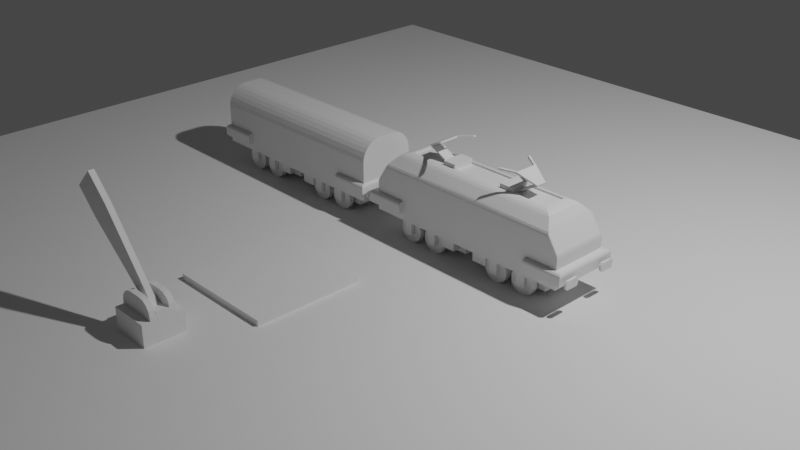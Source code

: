 # Source: Loco.blend  (saved by Blender 3.0.42; exported with 4.5.12 LTS)
import bpy
from mathutils import Matrix  # noqa: F401  (used for matrix-valued properties, if any)

bpy.ops.wm.read_factory_settings(use_empty=True)
scene = bpy.context.scene
scene.name = 'Scene'

# ---- collections
col_collection = bpy.data.collections.new('Collection'); scene.collection.children.link(col_collection)

# ---- materials (node trees are filled in below, after node groups)
mat_material = bpy.data.materials.new('Material')
mat_material.alpha_threshold = 0.0
mat_material.line_color = (0.0, 0.0, 0.0, 1.0)

# ---- material node trees
mat_material.use_nodes = True; mat_material.node_tree.nodes.clear()
_N = mat_material.node_tree.nodes; _L = mat_material.node_tree.links
n0 = _N.new('ShaderNodeOutputMaterial'); n0.name = 'Material Output'; n0.location = (300, 300)
n1 = _N.new('ShaderNodeBsdfPrincipled'); n1.name = 'Principled BSDF'; n1.location = (10, 300)
n1.distribution = 'GGX'
n1.subsurface_method = 'RANDOM_WALK_SKIN'
n1.inputs[2].default_value = 0.4
n1.inputs[3].default_value = 1.45
n1.inputs[27].default_value = (0.0, 0.0, 0.0, 1.0)
n1.inputs[28].default_value = 1.0
_L.new(n1.outputs[0], n0.inputs[0])
n0.is_active_output = True

# ---- world
world_world = bpy.data.worlds.new('World'); scene.world = world_world
world_world.use_nodes = True; world_world.node_tree.nodes.clear()
_N = world_world.node_tree.nodes; _L = world_world.node_tree.links
n0 = _N.new('ShaderNodeOutputWorld'); n0.name = 'World Output'; n0.location = (300, 300)
n1 = _N.new('ShaderNodeBackground'); n1.name = 'Background'; n1.location = (10, 300)
n1.inputs[0].default_value = (0.05088, 0.05088, 0.05088, 1.0)
_L.new(n1.outputs[0], n0.inputs[0])
n0.is_active_output = True
world_world.color = (0.05088, 0.05088, 0.05088)
world_world.use_sun_shadow = False
world_world.sun_shadow_jitter_overblur = 0.0

# ---- cameras
cam_camera = bpy.data.cameras.new('Camera')
cam_camera.clip_end = 100.0
cam_camera.ortho_scale = 7.314

# ---- lights
light_light = bpy.data.lights.new('Light', 'POINT')
light_light.transmission_factor = 0.0
light_light.energy = 1000.0
light_light.shadow_soft_size = 0.1
light_light.shadow_maximum_resolution = 0.006
light_light.use_absolute_resolution = True

# ---- meshes
me_cube = bpy.data.meshes.new('Cube')
me_cube.from_pydata([(-1.115, -0.306, -0.5969), (-1.115, 0.0, -0.5969), (0.0, -0.306, -0.5969), (0.0, -0.306, -0.259), (-1.114, -0.2366, -0.4012), (-1.114, -0.2366, -0.5213), (-1.114, 0.0, -0.4012), (-1.114, 0.0, -0.5213), (-0.7729, -0.2366, -0.4012), (-0.7729, -0.2366, -0.5213), (-1.193, -0.3549, -0.5213), (-1.193, 0.0, -0.5213), (-0.7729, -0.3549, -0.5213), (-0.6735, -0.1971, -0.5721), (-0.6735, -0.2544, -0.5721), (-0.6152, -0.1971, -0.6057), (-0.6152, -0.2544, -0.6057), (-0.5816, -0.1971, -0.6639), (-0.5816, -0.2544, -0.6639), (-0.5816, -0.1971, -0.7312), (-0.5816, -0.2544, -0.7312), (-0.6152, -0.1971, -0.7894), (-0.6152, -0.2544, -0.7894), (-0.6735, -0.1971, -0.823), (-0.6735, -0.2544, -0.823), (-0.7407, -0.1971, -0.823), (-0.7407, -0.2544, -0.823), (-0.799, -0.1971, -0.7894), (-0.799, -0.2544, -0.7894), (-0.8326, -0.1971, -0.7312), (-0.8326, -0.2544, -0.7312), (-0.8326, -0.1971, -0.6639), (-0.8326, -0.2544, -0.6639), (-0.799, -0.1971, -0.6057), (-0.799, -0.2544, -0.6057), (-0.7407, -0.1971, -0.5721), (-0.7407, -0.2544, -0.5721), (-0.7501, -0.2974, -0.7257), (-0.7501, -0.2974, -0.5456), (-0.7501, -0.2606, -0.7257), (-0.7501, -0.2606, -0.5456), (-0.6641, -0.2974, -0.7257), (-0.6641, -0.2974, -0.5456), (-0.6641, -0.2606, -0.7257), (-0.6641, -0.2606, -0.5456), (-0.36, -0.1971, -0.5721), (-0.36, -0.2544, -0.5721), (-0.3017, -0.1971, -0.6057), (-0.3017, -0.2544, -0.6057), (-0.2681, -0.1971, -0.6639), (-0.2681, -0.2544, -0.6639), (-0.2681, -0.1971, -0.7312), (-0.2681, -0.2544, -0.7312), (-0.3017, -0.1971, -0.7894), (-0.3017, -0.2544, -0.7894), (-0.36, -0.1971, -0.823), (-0.36, -0.2544, -0.823), (-0.4272, -0.1971, -0.823), (-0.4272, -0.2544, -0.823), (-0.4855, -0.1971, -0.7894), (-0.4855, -0.2544, -0.7894), (-0.5191, -0.1971, -0.7312), (-0.5191, -0.2544, -0.7312), (-0.5191, -0.1971, -0.6639), (-0.5191, -0.2544, -0.6639), (-0.4855, -0.1971, -0.6057), (-0.4855, -0.2544, -0.6057), (-0.4272, -0.1971, -0.5721), (-0.4272, -0.2544, -0.5721), (-0.4366, -0.2974, -0.7257), (-0.4366, -0.2974, -0.5456), (-0.4366, -0.2606, -0.7257), (-0.4366, -0.2606, -0.5456), (-0.3506, -0.2974, -0.7257), (-0.3506, -0.2974, -0.5456), (-0.3506, -0.2606, -0.7257), (-0.3506, -0.2606, -0.5456), (-0.2794, -0.2743, -0.7032), (-0.2794, -0.2743, -0.6063), (-0.2794, -0.1792, -0.7032), (-0.2794, -0.1792, -0.6063), (-0.122, -0.2743, -0.7032), (-0.122, -0.2743, -0.6063), (-0.122, -0.1792, -0.7032), (-0.122, -0.1792, -0.6063), (-0.9097, -0.1749, -0.7425), (-0.9097, -0.1749, -0.5669), (-0.9097, 0.0, -0.7425), (-0.9097, 0.0, -0.5669), (-0.05804, -0.1749, -0.7425), (-0.05804, -0.1749, -0.5669), (-0.05804, 0.0, -0.7425), (-0.05804, 0.0, -0.5669), (-0.9065, -0.1272, -0.5969), (-0.9065, 0.0, -0.5969), (0.0, -0.1272, -0.5969), (-0.9818, 0.0, -0.0712), (-1.091, -0.2736, -0.2375), (-1.115, -0.306, -0.2953), (-1.103, -0.2898, -0.2531), (-1.112, -0.3017, -0.2743), (-1.115, 0.0, -0.2952), (-1.091, 0.0, -0.2375), (-1.112, 0.0, -0.2742), (-1.103, 0.0, -0.2531), (-1.005, -0.306, -0.1224), (-0.9818, -0.2781, -0.0712), (-1.003, -0.3023, -0.1037), (-0.995, -0.2921, -0.08494), (0.0, -0.2826, -0.06755), (0.0, -0.306, -0.1224), (0.0, -0.2943, -0.08311), (0.0, -0.3029, -0.1032), (-0.8164, -0.1174, 0.03893), (-0.9199, -0.2038, 0.005479), (-0.85, -0.1488, 0.03445), (-0.8879, -0.1804, 0.02221), (-0.9197, 0.0, 0.005603), (-0.8164, 0.0, 0.03893), (-0.8878, 0.0, 0.02227), (-0.85, 0.0, 0.03447), (0.0, -0.1174, 0.03893), (0.0, -0.2053, 0.006521), (0.0, -0.149, 0.03459), (0.0, -0.1811, 0.02273), (-1.193, 0.0, -0.4355), (-1.167, 0.0, -0.4012), (-1.19, 0.0, -0.4184), (-1.18, 0.0, -0.4058), (-1.193, -0.3549, -0.4355), (-1.167, -0.3154, -0.4012), (-1.19, -0.3496, -0.4184), (-1.18, -0.3352, -0.4058), (-0.7729, -0.3156, -0.4012), (-0.7729, -0.3549, -0.4355), (-0.7729, -0.3353, -0.4058), (-0.7729, -0.3497, -0.4184), (-1.241, -0.3005, -0.5458), (-1.241, -0.1758, -0.5458), (-1.241, -0.1758, -0.46), (-1.241, -0.3005, -0.46), (-1.217, -0.3005, -0.5458), (-1.217, -0.1758, -0.5458), (-1.217, -0.1758, -0.46), (-1.217, -0.3005, -0.46), (-1.241, -0.1569, -0.5217), (-1.241, -0.1569, -0.4841), (-1.241, -0.3195, -0.4841), (-1.241, -0.3195, -0.5217), (-1.217, -0.1569, -0.4841), (-1.217, -0.1569, -0.5217), (-1.217, -0.3195, -0.5217), (-1.217, -0.3195, -0.4841), (0.0, -0.1174, 0.02127), (-0.8164, -0.1174, 0.02127), (-0.8164, 0.0, 0.02127), (0.0, 0.0, 0.02127), (-0.4259, -0.06002, 0.0194), (-0.5012, -0.06002, 0.06292), (-0.4259, 0.0, 0.0194), (-0.5012, 0.0, 0.06292), (-0.4179, -0.06002, 0.0332), (-0.4933, -0.06002, 0.07672), (-0.4179, 0.0, 0.0332), (-0.4933, 0.0, 0.07672), (-0.6464, -0.06002, 0.1423), (-0.6464, 0.0, 0.1423), (-0.6322, 0.0, 0.1495), (-0.6322, -0.06002, 0.1495), (-0.6538, -0.06002, 0.1567), (-0.6538, 0.0, 0.1567), (-0.6396, 0.0, 0.164), (-0.6396, -0.06002, 0.164), (-0.4652, 0.0, 0.235), (-0.4726, 0.0, 0.2494), (-0.4652, -0.1286, 0.235), (-0.4726, -0.1286, 0.2494), (-0.4259, -0.04822, 0.0194), (-0.5012, -0.04822, 0.06292), (-0.4179, -0.04822, 0.0332), (-0.4933, -0.04822, 0.07672), (-0.6464, -0.04822, 0.1423), (-0.6322, -0.04822, 0.1495), (-0.6538, -0.04822, 0.1567), (-0.6396, -0.04822, 0.164), (-0.4652, -0.1034, 0.235), (-0.4726, -0.1034, 0.2494), (-0.3281, -0.1837, 0.2552), (-0.3281, -0.2089, 0.2552), (-0.3355, -0.1837, 0.2697), (-0.3355, -0.2089, 0.2697), (-0.2791, -0.1174, 0.07882), (-0.4192, -0.1174, 0.07882), (-0.4192, 0.0, 0.07882), (-0.2791, 0.0, 0.07882), (-0.2791, -0.1174, 0.006953), (-0.4192, -0.1174, 0.006953), (-0.4192, 0.0, 0.006953), (-0.2791, 0.0, 0.006953)], [], [(106, 114, 117, 96), (3, 110, 105, 98), (97, 106, 96, 102), (113, 121, 153, 154), (4, 6, 126, 130), (8, 4, 130, 133), (10, 12, 134, 129), (7, 5, 10, 11), (5, 9, 12, 10), (13, 14, 16, 15), (15, 16, 18, 17), (17, 18, 20, 19), (19, 20, 22, 21), (21, 22, 24, 23), (23, 24, 26, 25), (25, 26, 28, 27), (27, 28, 30, 29), (29, 30, 32, 31), (31, 32, 34, 33), (16, 14, 36, 34, 32, 30, 28, 26, 24, 22, 20, 18), (33, 34, 36, 35), (35, 36, 14, 13), (13, 15, 17, 19, 21, 23, 25, 27, 29, 31, 33, 35), (37, 38, 40, 39), (39, 40, 44, 43), (43, 44, 42, 41), (41, 42, 38, 37), (39, 43, 41, 37), (44, 40, 38, 42), (45, 46, 48, 47), (47, 48, 50, 49), (49, 50, 52, 51), (51, 52, 54, 53), (53, 54, 56, 55), (55, 56, 58, 57), (57, 58, 60, 59), (59, 60, 62, 61), (61, 62, 64, 63), (63, 64, 66, 65), (48, 46, 68, 66, 64, 62, 60, 58, 56, 54, 52, 50), (65, 66, 68, 67), (67, 68, 46, 45), (45, 47, 49, 51, 53, 55, 57, 59, 61, 63, 65, 67), (69, 70, 72, 71), (71, 72, 76, 75), (75, 76, 74, 73), (73, 74, 70, 69), (71, 75, 73, 69), (76, 72, 70, 74), (77, 78, 80, 79), (79, 80, 84, 83), (83, 84, 82, 81), (81, 82, 78, 77), (79, 83, 81, 77), (84, 80, 78, 82), (85, 86, 88, 87), (2, 0, 93, 95), (91, 92, 90, 89), (89, 90, 86, 85), (87, 91, 89, 85), (92, 88, 86, 90), (0, 1, 94, 93), (2, 3, 98, 0), (97, 102, 104, 99), (99, 104, 103, 100), (100, 103, 101, 98), (98, 105, 107, 100), (100, 107, 108, 99), (99, 108, 106, 97), (109, 106, 108, 111), (111, 108, 107, 112), (112, 107, 105, 110), (0, 98, 101, 1), (121, 113, 115, 123), (123, 115, 116, 124), (124, 116, 114, 122), (113, 118, 120, 115), (115, 120, 119, 116), (116, 119, 117, 114), (109, 122, 114, 106), (125, 129, 131, 127), (127, 131, 132, 128), (128, 132, 130, 126), (133, 130, 132, 135), (135, 132, 131, 136), (136, 131, 129, 134), (125, 11, 10, 129), (145, 150, 142, 138), (140, 144, 143, 139), (147, 152, 144, 140), (138, 142, 141, 137), (137, 141, 151, 148), (143, 144, 152, 149), (145, 138, 137, 148), (150, 151, 141, 142), (139, 143, 149, 146), (152, 147, 148, 151), (150, 145, 146, 149), (151, 150, 149, 152), (145, 148, 147, 146), (139, 146, 147, 140), (156, 155, 154, 153), (118, 113, 154, 155), (177, 178, 160, 159), (165, 168, 172, 169), (179, 180, 162, 161), (161, 162, 158, 157), (177, 179, 161, 157), (178, 158, 165, 181), (158, 162, 168, 165), (180, 164, 167, 182), (184, 183, 169, 172), (182, 167, 173, 185), (181, 165, 169, 183), (185, 173, 174, 186), (172, 168, 175, 176), (184, 172, 176, 186), (171, 184, 186, 174), (186, 176, 190, 189), (166, 181, 183, 170), (168, 182, 185, 175), (171, 170, 183, 184), (162, 180, 182, 168), (160, 178, 181, 166), (159, 163, 179, 177), (163, 164, 180, 179), (157, 158, 178, 177), (188, 187, 189, 190), (185, 186, 189, 187), (176, 175, 188, 190), (175, 185, 187, 188), (194, 191, 192, 193), (198, 197, 196, 195), (192, 191, 195, 196), (194, 193, 197, 198), (193, 192, 196, 197), (191, 194, 198, 195), (9, 8, 133, 135, 136, 134, 12)])
_uv = me_cube.uv_layers.new(name='UVMap')
_uv.uv.foreach_set('vector', [0.5716, 0.003701, 0.6088, 0.001124, 0.6088, 0.125, 0.5716, 0.125, 0.5, 0.875, 0.5505, 0.875, 0.5505, 0.9951, 0.4866, 0.996, 0.5079, 0.01325, 0.5707, 0.01141, 0.5716, 0.125, 0.5079, 0.125, 0.8658, 0.7106, 0.75, 0.7106, 0.75, 0.7106, 0.8658, 0.7106, 0.0, 0.0, 0.0, 0.0, 0.0, 0.0, 0.0, 0.0, 0.0, 0.0, 0.0, 0.0, 0.0, 0.0, 0.0, 0.0, 0.0, 0.0, 0.0, 0.0, 0.0, 0.0, 0.0, 0.0, 0.0, 0.0, 0.0, 0.0, 0.0, 0.0, 0.0, 0.0, 0.0, 0.0, 0.0, 0.0, 0.0, 0.0, 0.0, 0.0, 1.0, 0.5, 1.0, 1.0, 0.9167, 1.0, 0.9167, 0.5, 0.9167, 0.5, 0.9167, 1.0, 0.8333, 1.0, 0.8333, 0.5, 0.8333, 0.5, 0.8333, 1.0, 0.75, 1.0, 0.75, 0.5, 0.75, 0.5, 0.75, 1.0, 0.6667, 1.0, 0.6667, 0.5, 0.6667, 0.5, 0.6667, 1.0, 0.5833, 1.0, 0.5833, 0.5, 0.5833, 0.5, 0.5833, 1.0, 0.5, 1.0, 0.5, 0.5, 0.5, 0.5, 0.5, 1.0, 0.4167, 1.0, 0.4167, 0.5, 0.4167, 0.5, 0.4167, 1.0, 0.3333, 1.0, 0.3333, 0.5, 0.3333, 0.5, 0.3333, 1.0, 0.25, 1.0, 0.25, 0.5, 0.25, 0.5, 0.25, 1.0, 0.1667, 1.0, 0.1667, 0.5, 0.37, 0.4578, 0.25, 0.49, 0.13, 0.4578, 0.04215, 0.37, 0.01, 0.25, 0.04215, 0.13, 0.13, 0.04215, 0.25, 0.01, 0.37, 0.04215, 0.4578, 0.13, 0.49, 0.25, 0.4578, 0.37, 0.1667, 0.5, 0.1667, 1.0, 0.08333, 1.0, 0.08333, 0.5, 0.08333, 0.5, 0.08333, 1.0, 7.451e-08, 1.0, 7.451e-08, 0.5, 0.75, 0.49, 0.87, 0.4578, 0.9578, 0.37, 0.99, 0.25, 0.9578, 0.13, 0.87, 0.04215, 0.75, 0.01, 0.63, 0.04215, 0.5422, 0.13, 0.51, 0.25, 0.5422, 0.37, 0.63, 0.4578, 0.375, 0.0, 0.625, 0.0, 0.625, 0.25, 0.375, 0.25, 0.375, 0.25, 0.625, 0.25, 0.625, 0.5, 0.375, 0.5, 0.375, 0.5, 0.625, 0.5, 0.625, 0.75, 0.375, 0.75, 0.375, 0.75, 0.625, 0.75, 0.625, 1.0, 0.375, 1.0, 0.125, 0.5, 0.375, 0.5, 0.375, 0.75, 0.125, 0.75, 0.625, 0.5, 0.875, 0.5, 0.875, 0.75, 0.625, 0.75, 1.0, 0.5, 1.0, 1.0, 0.9167, 1.0, 0.9167, 0.5, 0.9167, 0.5, 0.9167, 1.0, 0.8333, 1.0, 0.8333, 0.5, 0.8333, 0.5, 0.8333, 1.0, 0.75, 1.0, 0.75, 0.5, 0.75, 0.5, 0.75, 1.0, 0.6667, 1.0, 0.6667, 0.5, 0.6667, 0.5, 0.6667, 1.0, 0.5833, 1.0, 0.5833, 0.5, 0.5833, 0.5, 0.5833, 1.0, 0.5, 1.0, 0.5, 0.5, 0.5, 0.5, 0.5, 1.0, 0.4167, 1.0, 0.4167, 0.5, 0.4167, 0.5, 0.4167, 1.0, 0.3333, 1.0, 0.3333, 0.5, 0.3333, 0.5, 0.3333, 1.0, 0.25, 1.0, 0.25, 0.5, 0.25, 0.5, 0.25, 1.0, 0.1667, 1.0, 0.1667, 0.5, 0.37, 0.4578, 0.25, 0.49, 0.13, 0.4578, 0.04215, 0.37, 0.01, 0.25, 0.04215, 0.13, 0.13, 0.04215, 0.25, 0.01, 0.37, 0.04215, 0.4578, 0.13, 0.49, 0.25, 0.4578, 0.37, 0.1667, 0.5, 0.1667, 1.0, 0.08333, 1.0, 0.08333, 0.5, 0.08333, 0.5, 0.08333, 1.0, 7.451e-08, 1.0, 7.451e-08, 0.5, 0.75, 0.49, 0.87, 0.4578, 0.9578, 0.37, 0.99, 0.25, 0.9578, 0.13, 0.87, 0.04215, 0.75, 0.01, 0.63, 0.04215, 0.5422, 0.13, 0.51, 0.25, 0.5422, 0.37, 0.63, 0.4578, 0.375, 0.0, 0.625, 0.0, 0.625, 0.25, 0.375, 0.25, 0.375, 0.25, 0.625, 0.25, 0.625, 0.5, 0.375, 0.5, 0.375, 0.5, 0.625, 0.5, 0.625, 0.75, 0.375, 0.75, 0.375, 0.75, 0.625, 0.75, 0.625, 1.0, 0.375, 1.0, 0.125, 0.5, 0.375, 0.5, 0.375, 0.75, 0.125, 0.75, 0.625, 0.5, 0.875, 0.5, 0.875, 0.75, 0.625, 0.75, 0.375, 0.0, 0.625, 0.0, 0.625, 0.25, 0.375, 0.25, 0.375, 0.25, 0.625, 0.25, 0.625, 0.5, 0.375, 0.5, 0.375, 0.5, 0.625, 0.5, 0.625, 0.75, 0.375, 0.75, 0.375, 0.75, 0.625, 0.75, 0.625, 1.0, 0.375, 1.0, 0.125, 0.5, 0.375, 0.5, 0.375, 0.75, 0.125, 0.75, 0.625, 0.5, 0.875, 0.5, 0.875, 0.75, 0.625, 0.75, 0.375, 0.0, 0.625, 0.0, 0.625, 0.25, 0.375, 0.25, 0.375, 0.875, 0.375, 1.0, 0.375, 1.0, 0.375, 0.875, 0.375, 0.5, 0.625, 0.5, 0.625, 0.75, 0.375, 0.75, 0.375, 0.75, 0.625, 0.75, 0.625, 1.0, 0.375, 1.0, 0.125, 0.5, 0.375, 0.5, 0.375, 0.75, 0.125, 0.75, 0.625, 0.5, 0.875, 0.5, 0.875, 0.75, 0.625, 0.75, 0.375, 0.0, 0.375, 0.125, 0.375, 0.125, 0.375, 0.0, 0.375, 0.875, 0.5, 0.875, 0.4866, 1.0, 0.375, 1.0, 0.5079, 0.01325, 0.5079, 0.125, 0.5032, 0.125, 0.5032, 0.006623, 0.5032, 0.006623, 0.5032, 0.125, 0.4944, 0.125, 0.4943, 0.001775, 0.4943, 0.001775, 0.4944, 0.125, 0.4866, 0.125, 0.4866, 0.0, 0.4866, 0.996, 0.5505, 0.9951, 0.5574, 0.9974, 0.4943, 0.9979, 0.4943, 0.9979, 0.5574, 0.9974, 0.5625, 1.0, 0.5032, 1.0, 0.5032, 0.006623, 0.566, 0.005703, 0.5707, 0.01141, 0.5079, 0.01325, 0.5734, 0.875, 0.5736, 1.001, 0.5671, 0.9999, 0.5669, 0.875, 0.5669, 0.875, 0.5671, 0.9999, 0.5574, 0.9974, 0.5576, 0.875, 0.5576, 0.875, 0.5574, 0.9974, 0.5505, 0.9951, 0.5505, 0.875, 0.375, 0.0, 0.4866, 0.0, 0.4866, 0.125, 0.375, 0.125, 0.75, 0.7106, 0.8658, 0.7106, 0.8715, 0.7335, 0.75, 0.7336, 0.75, 0.7336, 0.8715, 0.7335, 0.875, 0.75, 0.75, 0.75, 0.6189, 0.875, 0.6189, 0.9998, 0.6094, 1.0, 0.6093, 0.875, 0.8658, 0.7106, 0.8658, 0.625, 0.8715, 0.625, 0.8715, 0.7335, 0.8715, 0.7335, 0.8715, 0.625, 0.875, 0.625, 0.875, 0.75, 0.6185, 0.002641, 0.6185, 0.125, 0.6088, 0.125, 0.6088, 0.001124, 0.5734, 0.875, 0.6093, 0.875, 0.6094, 1.0, 0.5736, 1.001, 0.0, 0.0, 0.0, 0.0, 0.0, 0.0, 0.0, 0.0, 0.0, 0.0, 0.0, 0.0, 0.0, 0.0, 0.0, 0.0, 0.0, 0.0, 0.0, 0.0, 0.0, 0.0, 0.0, 0.0, 0.0, 0.0, 0.0, 0.0, 0.0, 0.0, 0.0, 0.0, 0.0, 0.0, 0.0, 0.0, 0.0, 0.0, 0.0, 0.0, 0.0, 0.0, 0.0, 0.0, 0.0, 0.0, 0.0, 0.0, 0.0, 0.0, 0.0, 0.0, 0.0, 0.0, 0.0, 0.0, 0.0, 0.0, 0.0, 0.0, 0.0, 0.0, 0.0, 0.0, 0.0, 0.0, 0.0, 0.0, 0.0, 0.0, 0.0, 0.0, 0.0, 0.0, 0.0, 0.0, 0.0, 0.0, 0.0, 0.0, 0.0, 0.0, 0.0, 0.0, 0.0, 0.0, 0.0, 0.0, 0.0, 0.0, 0.0, 0.0, 0.0, 0.0, 0.0, 0.0, 0.0, 0.0, 0.0, 0.0, 0.0, 0.0, 0.0, 0.0, 0.0, 0.0, 0.0, 0.0, 0.0, 0.0, 0.0, 0.0, 0.0, 0.0, 0.0, 0.0, 0.0, 0.0, 0.0, 0.0, 0.0, 0.0, 0.0, 0.0, 0.0, 0.0, 0.0, 0.0, 0.0, 0.0, 0.0, 0.0, 0.0, 0.0, 0.0, 0.0, 0.0, 0.0, 0.0, 0.0, 0.0, 0.0, 0.0, 0.0, 0.0, 0.0, 0.0, 0.0, 0.0, 0.0, 0.0, 0.0, 0.0, 0.0, 0.0, 0.0, 0.0, 0.0, 0.0, 0.0, 0.0, 0.0, 0.0, 0.0, 0.0, 0.0, 0.0, 0.0, 0.75, 0.625, 0.8658, 0.625, 0.8658, 0.7106, 0.75, 0.7106, 0.8658, 0.625, 0.8658, 0.7106, 0.8658, 0.7106, 0.8658, 0.625, 0.375, 0.04913, 0.625, 0.04913, 0.625, 0.25, 0.375, 0.25, 0.625, 1.0, 0.625, 0.75, 0.625, 0.75, 0.625, 1.0, 0.375, 0.7009, 0.625, 0.7009, 0.625, 0.75, 0.375, 0.75, 0.375, 0.75, 0.625, 0.75, 0.625, 1.0, 0.375, 1.0, 0.125, 0.7009, 0.375, 0.7009, 0.375, 0.75, 0.125, 0.75, 0.625, 0.04913, 0.625, 0.0, 0.625, 0.0, 0.625, 0.04913, 0.625, 1.0, 0.625, 0.75, 0.625, 0.75, 0.625, 1.0, 0.625, 0.7009, 0.625, 0.5, 0.625, 0.5, 0.625, 0.7009, 0.625, 0.7009, 0.875, 0.7009, 0.875, 0.75, 0.625, 0.75, 0.625, 0.7009, 0.625, 0.5, 0.625, 0.5, 0.625, 0.7009, 0.625, 0.04913, 0.625, 0.0, 0.625, 0.0, 0.625, 0.04913, 0.625, 0.7009, 0.625, 0.5, 0.625, 0.5, 0.625, 0.7009, 0.625, 0.75, 0.625, 0.75, 0.625, 0.75, 0.625, 0.75, 0.625, 0.7009, 0.625, 0.75, 0.625, 0.75, 0.625, 0.7009, 0.625, 0.5, 0.625, 0.7009, 0.625, 0.7009, 0.625, 0.5, 0.625, 0.7009, 0.625, 0.75, 0.625, 0.75, 0.625, 0.7009, 0.625, 0.25, 0.625, 0.04913, 0.625, 0.04913, 0.625, 0.25, 0.625, 0.75, 0.625, 0.7009, 0.625, 0.7009, 0.625, 0.75, 0.625, 0.5, 0.875, 0.5, 0.875, 0.7009, 0.625, 0.7009, 0.625, 0.75, 0.625, 0.7009, 0.625, 0.7009, 0.625, 0.75, 0.625, 0.25, 0.625, 0.04913, 0.625, 0.04913, 0.625, 0.25, 0.125, 0.5, 0.375, 0.5, 0.375, 0.7009, 0.125, 0.7009, 0.375, 0.5, 0.625, 0.5, 0.625, 0.7009, 0.375, 0.7009, 0.375, 0.0, 0.625, 0.0, 0.625, 0.04913, 0.375, 0.04913, 0.625, 0.75, 0.625, 0.7009, 0.625, 0.7009, 0.625, 0.75, 0.625, 0.7009, 0.625, 0.7009, 0.625, 0.7009, 0.625, 0.7009, 0.625, 0.75, 0.625, 0.75, 0.625, 0.75, 0.625, 0.75, 0.625, 0.75, 0.625, 0.7009, 0.625, 0.7009, 0.625, 0.75, 0.75, 0.625, 0.75, 0.7106, 0.8658, 0.7106, 0.8658, 0.625, 0.75, 0.625, 0.8658, 0.625, 0.8658, 0.7106, 0.75, 0.7106, 0.8658, 0.7106, 0.75, 0.7106, 0.75, 0.7106, 0.8658, 0.7106, 0.75, 0.625, 0.8658, 0.625, 0.8658, 0.625, 0.75, 0.625, 0.8658, 0.625, 0.8658, 0.7106, 0.8658, 0.7106, 0.8658, 0.625, 0.75, 0.7106, 0.75, 0.625, 0.75, 0.625, 0.75, 0.7106, 0.0, 0.0, 0.0, 0.0, 0.0, 0.0, 0.0, 0.0, 0.0, 0.0, 0.0, 0.0, 0.0, 0.0])
me_cube.materials.append(mat_material)
me_cube.use_remesh_preserve_volume = False
me_cube.use_remesh_preserve_attributes = False
me_cube.use_mirror_vertex_groups = False
me_cube.update()
me_plane = bpy.data.meshes.new('Plane')
me_plane.from_pydata([(-1.0, -1.0, 0.0), (1.0, -1.0, 0.0), (-1.0, 1.0, 0.0), (1.0, 1.0, 0.0)], [], [(0, 1, 3, 2)])
_uv = me_plane.uv_layers.new(name='UVMap')
_uv.uv.foreach_set('vector', [0.0, 0.0, 1.0, 0.0, 1.0, 1.0, 0.0, 1.0])
me_plane.use_remesh_fix_poles = True
me_plane.use_remesh_preserve_attributes = False
me_plane.update()
me_cube_001 = bpy.data.meshes.new('Cube.001')
me_cube_001.from_pydata([(-1.115, -0.306, -0.5969), (-1.115, 0.0, -0.5969), (0.0, -0.306, -0.5969), (0.0, -0.306, -0.2953), (-1.066, -0.2366, -0.4012), (-1.066, -0.2366, -0.5213), (-1.066, 0.0, -0.4012), (-1.066, 0.0, -0.5213), (-0.7251, -0.2366, -0.4012), (-0.7251, -0.2366, -0.5213), (-1.146, -0.3549, -0.5213), (-1.146, 0.0, -0.5213), (-0.7251, -0.3549, -0.5213), (-0.6736, -0.1987, -0.5704), (-0.6734, -0.256, -0.5712), (-0.6154, -0.198, -0.604), (-0.6152, -0.2553, -0.6048), (-0.5817, -0.1971, -0.6622), (-0.5815, -0.2544, -0.663), (-0.5817, -0.1962, -0.7295), (-0.5815, -0.2535, -0.7302), (-0.6153, -0.1955, -0.7877), (-0.6151, -0.2528, -0.7885), (-0.6735, -0.1953, -0.8214), (-0.6733, -0.2526, -0.8221), (-0.7408, -0.1956, -0.8214), (-0.7406, -0.2529, -0.8222), (-0.799, -0.1962, -0.7878), (-0.7988, -0.2535, -0.7886), (-0.8327, -0.1971, -0.7296), (-0.8325, -0.2544, -0.7303), (-0.8327, -0.198, -0.6623), (-0.8325, -0.2553, -0.6631), (-0.7991, -0.1987, -0.6041), (-0.7989, -0.256, -0.6049), (-0.7409, -0.1989, -0.5704), (-0.7407, -0.2562, -0.5712), (-0.7501, -0.2974, -0.7257), (-0.7501, -0.2974, -0.5456), (-0.7501, -0.2606, -0.7257), (-0.7501, -0.2606, -0.5456), (-0.6641, -0.2974, -0.7257), (-0.6641, -0.2974, -0.5456), (-0.6641, -0.2606, -0.7257), (-0.6641, -0.2606, -0.5456), (-0.3601, -0.1987, -0.5704), (-0.3599, -0.256, -0.5712), (-0.3019, -0.198, -0.604), (-0.3017, -0.2553, -0.6048), (-0.2682, -0.1971, -0.6622), (-0.268, -0.2544, -0.663), (-0.2682, -0.1962, -0.7295), (-0.268, -0.2535, -0.7302), (-0.3018, -0.1955, -0.7877), (-0.3016, -0.2528, -0.7885), (-0.3601, -0.1953, -0.8214), (-0.3598, -0.2526, -0.8221), (-0.4273, -0.1956, -0.8214), (-0.4271, -0.2529, -0.8222), (-0.4856, -0.1962, -0.7878), (-0.4853, -0.2535, -0.7886), (-0.5192, -0.1971, -0.7296), (-0.519, -0.2544, -0.7303), (-0.5192, -0.198, -0.6623), (-0.519, -0.2553, -0.6631), (-0.4856, -0.1987, -0.6041), (-0.4854, -0.256, -0.6049), (-0.4274, -0.1989, -0.5704), (-0.4272, -0.2562, -0.5712), (-0.4366, -0.2974, -0.7257), (-0.4366, -0.2974, -0.5456), (-0.4366, -0.2606, -0.7257), (-0.4366, -0.2606, -0.5456), (-0.3506, -0.2974, -0.7257), (-0.3506, -0.2974, -0.5456), (-0.3506, -0.2606, -0.7257), (-0.3506, -0.2606, -0.5456), (-0.2794, -0.2743, -0.7032), (-0.2794, -0.2743, -0.6063), (-0.2794, -0.1792, -0.7032), (-0.2794, -0.1792, -0.6063), (-0.122, -0.2743, -0.7032), (-0.122, -0.2743, -0.6063), (-0.122, -0.1792, -0.7032), (-0.122, -0.1792, -0.6063), (-0.9097, -0.1749, -0.7425), (-0.9097, -0.1749, -0.5669), (-0.9097, 0.0, -0.7425), (-0.9097, 0.0, -0.5669), (-0.05804, -0.1749, -0.7425), (-0.05804, -0.1749, -0.5669), (-0.05804, 0.0, -0.7425), (-0.05804, 0.0, -0.5669), (-0.9065, -0.1272, -0.5969), (-0.9065, 0.0, -0.5969), (0.0, -0.1272, -0.5969), (-1.115, -0.306, -0.2953), (-1.115, 0.0, -0.2952), (0.0, 0.0, 0.0392), (-1.146, 0.0, -0.4355), (-1.119, 0.0, -0.4012), (-1.142, 0.0, -0.4184), (-1.132, 0.0, -0.4058), (-1.146, -0.3549, -0.4355), (-1.119, -0.3154, -0.4012), (-1.142, -0.3496, -0.4184), (-1.132, -0.3352, -0.4058), (-0.7251, -0.3156, -0.4012), (-0.7251, -0.3549, -0.4355), (-0.7251, -0.3353, -0.4058), (-0.7251, -0.3497, -0.4184), (-1.194, -0.3005, -0.5458), (-1.194, -0.1758, -0.5458), (-1.194, -0.1758, -0.46), (-1.194, -0.3005, -0.46), (-1.169, -0.3005, -0.5458), (-1.169, -0.1758, -0.5458), (-1.169, -0.1758, -0.46), (-1.169, -0.3005, -0.46), (-1.194, -0.1569, -0.5217), (-1.194, -0.1569, -0.4841), (-1.194, -0.3195, -0.4841), (-1.194, -0.3195, -0.5217), (-1.169, -0.1569, -0.4841), (-1.169, -0.1569, -0.5217), (-1.169, -0.3195, -0.5217), (-1.169, -0.3195, -0.4841), (-1.115, 0.0, 0.03935), (-1.115, 0.0, -0.0983), (0.0, -0.1008, 0.0392), (0.0, -0.2234, -0.01283), (0.0, -0.1437, 0.03223), (0.0, -0.1885, 0.01319), (-1.115, -0.2234, -0.01283), (-1.115, -0.1008, 0.03926), (-1.115, -0.1885, 0.01319), (-1.115, -0.1437, 0.03226), (-1.115, -0.306, -0.1708), (-1.115, -0.2558, -0.04642), (-1.115, -0.2337, -0.09842), (-1.115, -0.2993, -0.1276), (-1.115, -0.2809, -0.08213), (0.0, -0.2558, -0.04642), (0.0, -0.306, -0.1708), (0.0, -0.2809, -0.08213), (0.0, -0.2993, -0.1276)], [], [(4, 6, 100, 104), (8, 4, 104, 107), (10, 12, 108, 103), (7, 5, 10, 11), (5, 9, 12, 10), (13, 14, 16, 15), (15, 16, 18, 17), (17, 18, 20, 19), (19, 20, 22, 21), (21, 22, 24, 23), (23, 24, 26, 25), (25, 26, 28, 27), (27, 28, 30, 29), (29, 30, 32, 31), (31, 32, 34, 33), (16, 14, 36, 34, 32, 30, 28, 26, 24, 22, 20, 18), (33, 34, 36, 35), (35, 36, 14, 13), (13, 15, 17, 19, 21, 23, 25, 27, 29, 31, 33, 35), (37, 38, 40, 39), (39, 40, 44, 43), (43, 44, 42, 41), (41, 42, 38, 37), (39, 43, 41, 37), (44, 40, 38, 42), (45, 46, 48, 47), (47, 48, 50, 49), (49, 50, 52, 51), (51, 52, 54, 53), (53, 54, 56, 55), (55, 56, 58, 57), (57, 58, 60, 59), (59, 60, 62, 61), (61, 62, 64, 63), (63, 64, 66, 65), (48, 46, 68, 66, 64, 62, 60, 58, 56, 54, 52, 50), (65, 66, 68, 67), (67, 68, 46, 45), (45, 47, 49, 51, 53, 55, 57, 59, 61, 63, 65, 67), (69, 70, 72, 71), (71, 72, 76, 75), (75, 76, 74, 73), (73, 74, 70, 69), (71, 75, 73, 69), (76, 72, 70, 74), (77, 78, 80, 79), (79, 80, 84, 83), (83, 84, 82, 81), (81, 82, 78, 77), (79, 83, 81, 77), (84, 80, 78, 82), (85, 86, 88, 87), (2, 0, 93, 95), (91, 92, 90, 89), (89, 90, 86, 85), (87, 91, 89, 85), (92, 88, 86, 90), (0, 1, 94, 93), (2, 3, 96, 0), (0, 96, 97, 1), (138, 142, 130, 133), (128, 139, 138, 133, 135, 136, 134, 127), (96, 3, 143, 137), (99, 103, 105, 101), (101, 105, 106, 102), (102, 106, 104, 100), (107, 104, 106, 109), (109, 106, 105, 110), (110, 105, 103, 108), (99, 11, 10, 103), (119, 124, 116, 112), (114, 118, 117, 113), (121, 126, 118, 114), (112, 116, 115, 111), (111, 115, 125, 122), (117, 118, 126, 123), (119, 112, 111, 122), (124, 125, 115, 116), (113, 117, 123, 120), (126, 121, 122, 125), (124, 119, 120, 123), (125, 124, 123, 126), (119, 122, 121, 120), (113, 120, 121, 114), (97, 96, 137, 139, 128), (137, 140, 139), (140, 141, 139), (141, 138, 139), (129, 134, 136, 131), (131, 136, 135, 132), (132, 135, 133, 130), (142, 138, 141, 144), (144, 141, 140, 145), (145, 140, 137, 143), (127, 134, 129, 98), (9, 8, 107, 109, 110, 108, 12)])
_uv = me_cube_001.uv_layers.new(name='UVMap')
_uv.uv.foreach_set('vector', [0.0, 0.0, 0.0, 0.0, 0.0, 0.0, 0.0, 0.0, 0.0, 0.0, 0.0, 0.0, 0.0, 0.0, 0.0, 0.0, 0.0, 0.0, 0.0, 0.0, 0.0, 0.0, 0.0, 0.0, 0.0, 0.0, 0.0, 0.0, 0.0, 0.0, 0.0, 0.0, 0.0, 0.0, 0.0, 0.0, 0.0, 0.0, 0.0, 0.0, 1.0, 0.5, 1.0, 1.0, 0.9167, 1.0, 0.9167, 0.5, 0.9167, 0.5, 0.9167, 1.0, 0.8333, 1.0, 0.8333, 0.5, 0.8333, 0.5, 0.8333, 1.0, 0.75, 1.0, 0.75, 0.5, 0.75, 0.5, 0.75, 1.0, 0.6667, 1.0, 0.6667, 0.5, 0.6667, 0.5, 0.6667, 1.0, 0.5833, 1.0, 0.5833, 0.5, 0.5833, 0.5, 0.5833, 1.0, 0.5, 1.0, 0.5, 0.5, 0.5, 0.5, 0.5, 1.0, 0.4167, 1.0, 0.4167, 0.5, 0.4167, 0.5, 0.4167, 1.0, 0.3333, 1.0, 0.3333, 0.5, 0.3333, 0.5, 0.3333, 1.0, 0.25, 1.0, 0.25, 0.5, 0.25, 0.5, 0.25, 1.0, 0.1667, 1.0, 0.1667, 0.5, 0.37, 0.4578, 0.25, 0.49, 0.13, 0.4578, 0.04215, 0.37, 0.01, 0.25, 0.04215, 0.13, 0.13, 0.04215, 0.25, 0.01, 0.37, 0.04215, 0.4578, 0.13, 0.49, 0.25, 0.4578, 0.37, 0.1667, 0.5, 0.1667, 1.0, 0.08333, 1.0, 0.08333, 0.5, 0.08333, 0.5, 0.08333, 1.0, 7.451e-08, 1.0, 7.451e-08, 0.5, 0.75, 0.49, 0.87, 0.4578, 0.9578, 0.37, 0.99, 0.25, 0.9578, 0.13, 0.87, 0.04215, 0.75, 0.01, 0.63, 0.04215, 0.5422, 0.13, 0.51, 0.25, 0.5422, 0.37, 0.63, 0.4578, 0.375, 0.0, 0.625, 0.0, 0.625, 0.25, 0.375, 0.25, 0.375, 0.25, 0.625, 0.25, 0.625, 0.5, 0.375, 0.5, 0.375, 0.5, 0.625, 0.5, 0.625, 0.75, 0.375, 0.75, 0.375, 0.75, 0.625, 0.75, 0.625, 1.0, 0.375, 1.0, 0.125, 0.5, 0.375, 0.5, 0.375, 0.75, 0.125, 0.75, 0.625, 0.5, 0.875, 0.5, 0.875, 0.75, 0.625, 0.75, 1.0, 0.5, 1.0, 1.0, 0.9167, 1.0, 0.9167, 0.5, 0.9167, 0.5, 0.9167, 1.0, 0.8333, 1.0, 0.8333, 0.5, 0.8333, 0.5, 0.8333, 1.0, 0.75, 1.0, 0.75, 0.5, 0.75, 0.5, 0.75, 1.0, 0.6667, 1.0, 0.6667, 0.5, 0.6667, 0.5, 0.6667, 1.0, 0.5833, 1.0, 0.5833, 0.5, 0.5833, 0.5, 0.5833, 1.0, 0.5, 1.0, 0.5, 0.5, 0.5, 0.5, 0.5, 1.0, 0.4167, 1.0, 0.4167, 0.5, 0.4167, 0.5, 0.4167, 1.0, 0.3333, 1.0, 0.3333, 0.5, 0.3333, 0.5, 0.3333, 1.0, 0.25, 1.0, 0.25, 0.5, 0.25, 0.5, 0.25, 1.0, 0.1667, 1.0, 0.1667, 0.5, 0.37, 0.4578, 0.25, 0.49, 0.13, 0.4578, 0.04215, 0.37, 0.01, 0.25, 0.04215, 0.13, 0.13, 0.04215, 0.25, 0.01, 0.37, 0.04215, 0.4578, 0.13, 0.49, 0.25, 0.4578, 0.37, 0.1667, 0.5, 0.1667, 1.0, 0.08333, 1.0, 0.08333, 0.5, 0.08333, 0.5, 0.08333, 1.0, 7.451e-08, 1.0, 7.451e-08, 0.5, 0.75, 0.49, 0.87, 0.4578, 0.9578, 0.37, 0.99, 0.25, 0.9578, 0.13, 0.87, 0.04215, 0.75, 0.01, 0.63, 0.04215, 0.5422, 0.13, 0.51, 0.25, 0.5422, 0.37, 0.63, 0.4578, 0.375, 0.0, 0.625, 0.0, 0.625, 0.25, 0.375, 0.25, 0.375, 0.25, 0.625, 0.25, 0.625, 0.5, 0.375, 0.5, 0.375, 0.5, 0.625, 0.5, 0.625, 0.75, 0.375, 0.75, 0.375, 0.75, 0.625, 0.75, 0.625, 1.0, 0.375, 1.0, 0.125, 0.5, 0.375, 0.5, 0.375, 0.75, 0.125, 0.75, 0.625, 0.5, 0.875, 0.5, 0.875, 0.75, 0.625, 0.75, 0.375, 0.0, 0.625, 0.0, 0.625, 0.25, 0.375, 0.25, 0.375, 0.25, 0.625, 0.25, 0.625, 0.5, 0.375, 0.5, 0.375, 0.5, 0.625, 0.5, 0.625, 0.75, 0.375, 0.75, 0.375, 0.75, 0.625, 0.75, 0.625, 1.0, 0.375, 1.0, 0.125, 0.5, 0.375, 0.5, 0.375, 0.75, 0.125, 0.75, 0.625, 0.5, 0.875, 0.5, 0.875, 0.75, 0.625, 0.75, 0.375, 0.0, 0.625, 0.0, 0.625, 0.25, 0.375, 0.25, 0.375, 0.875, 0.375, 1.0, 0.375, 1.0, 0.375, 0.875, 0.375, 0.5, 0.625, 0.5, 0.625, 0.75, 0.375, 0.75, 0.375, 0.75, 0.625, 0.75, 0.625, 1.0, 0.375, 1.0, 0.125, 0.5, 0.375, 0.5, 0.375, 0.75, 0.125, 0.75, 0.625, 0.5, 0.875, 0.5, 0.875, 0.75, 0.625, 0.75, 0.375, 0.0, 0.375, 0.125, 0.375, 0.125, 0.375, 0.0, 0.375, 0.875, 0.5, 0.875, 0.4866, 1.0, 0.375, 1.0, 0.375, 0.0, 0.4866, 0.0, 0.4866, 0.125, 0.375, 0.125, 0.4866, 1.0, 0.5, 0.875, 0.5, 0.875, 0.4866, 1.0, 0.4866, 0.125, 0.4866, 0.02954, 0.4866, 0.0, 0.4866, 0.0, 0.4866, 0.004699, 0.4866, 0.02365, 0.4866, 0.05222, 0.4866, 0.125, 0.4866, 1.0, 0.5, 0.875, 0.5, 0.875, 0.4866, 1.0, 0.0, 0.0, 0.0, 0.0, 0.0, 0.0, 0.0, 0.0, 0.0, 0.0, 0.0, 0.0, 0.0, 0.0, 0.0, 0.0, 0.0, 0.0, 0.0, 0.0, 0.0, 0.0, 0.0, 0.0, 0.0, 0.0, 0.0, 0.0, 0.0, 0.0, 0.0, 0.0, 0.0, 0.0, 0.0, 0.0, 0.0, 0.0, 0.0, 0.0, 0.0, 0.0, 0.0, 0.0, 0.0, 0.0, 0.0, 0.0, 0.0, 0.0, 0.0, 0.0, 0.0, 0.0, 0.0, 0.0, 0.0, 0.0, 0.0, 0.0, 0.0, 0.0, 0.0, 0.0, 0.0, 0.0, 0.0, 0.0, 0.0, 0.0, 0.0, 0.0, 0.0, 0.0, 0.0, 0.0, 0.0, 0.0, 0.0, 0.0, 0.0, 0.0, 0.0, 0.0, 0.0, 0.0, 0.0, 0.0, 0.0, 0.0, 0.0, 0.0, 0.0, 0.0, 0.0, 0.0, 0.0, 0.0, 0.0, 0.0, 0.0, 0.0, 0.0, 0.0, 0.0, 0.0, 0.0, 0.0, 0.0, 0.0, 0.0, 0.0, 0.0, 0.0, 0.0, 0.0, 0.0, 0.0, 0.0, 0.0, 0.0, 0.0, 0.0, 0.0, 0.0, 0.0, 0.0, 0.0, 0.0, 0.0, 0.0, 0.0, 0.0, 0.0, 0.0, 0.0, 0.0, 0.0, 0.0, 0.0, 0.0, 0.0, 0.0, 0.0, 0.0, 0.0, 0.0, 0.0, 0.0, 0.0, 0.0, 0.0, 0.0, 0.0, 0.0, 0.0, 0.0, 0.0, 0.0, 0.0, 0.0, 0.0, 0.0, 0.0, 0.0, 0.0, 0.0, 0.0, 0.4866, 0.125, 0.4866, 0.0, 0.4866, 0.0, 0.4866, 0.02954, 0.4866, 0.125, 0.4866, 0.0, 0.4866, 0.0, 0.4866, 0.02954, 0.4866, 0.0, 0.4866, 0.01026, 0.4866, 0.02954, 0.4866, 0.01026, 0.4866, 0.02053, 0.4866, 0.02954, 0.2911, 0.5094, 0.4866, 0.05222, 0.4866, 0.02125, 0.415, 0.7262, 0.5, 0.875, 0.4866, 1.0, 0.4866, 1.0, 0.5, 0.875, 0.5, 0.875, 0.4866, 1.0, 0.4866, 1.0, 0.5, 0.875, 0.5, 0.875, 0.4866, 1.0, 0.4866, 1.0, 0.5, 0.875, 0.5, 0.875, 0.4866, 1.0, 0.4866, 1.0, 0.5, 0.875, 0.5, 0.875, 0.4866, 1.0, 0.4866, 1.0, 0.5, 0.875, 0.4866, 0.125, 0.4866, 0.05222, 0.2911, 0.5094, 0.0, 0.0, 0.0, 0.0, 0.0, 0.0, 0.0, 0.0, 0.0, 0.0, 0.0, 0.0, 0.0, 0.0, 0.0, 0.0])
me_cube_001.materials.append(mat_material)
me_cube_001.use_remesh_preserve_volume = False
me_cube_001.use_remesh_preserve_attributes = False
me_cube_001.use_mirror_vertex_groups = False
me_cube_001.update()
me_cube_002 = bpy.data.meshes.new('Cube.002')
me_cube_002.from_pydata([(-0.5667, -0.5667, 0.0355), (-0.5667, -0.5667, -0.0355), (-0.5667, 0.5667, 0.0355), (-0.5667, 0.5667, -0.0355), (0.5667, -0.5667, 0.0355), (0.5667, -0.5667, -0.0355), (0.5667, 0.5667, 0.0355), (0.5667, 0.5667, -0.0355), (-0.2063, -1.45, 0.2001), (-0.2063, -1.45, -0.02904), (-0.2063, -1.037, 0.2001), (-0.2063, -1.037, -0.02904), (0.2063, -1.45, 0.2001), (0.2063, -1.45, -0.02904), (0.2063, -1.037, 0.2001), (0.2063, -1.037, -0.02904), (0.04206, -1.273, 0.1944), (0.04206, -1.214, 0.1944), (0.1029, -1.273, 0.2553), (0.1029, -1.214, 0.2553), (-0.9206, -1.214, 1.021), (-0.9206, -1.273, 1.021), (-0.7233, -1.214, 1.218), (-0.7233, -1.273, 1.218), (-0.5, -1.273, 0.9945), (-0.5, -1.214, 0.9945), (-0.6972, -1.214, 0.7973), (-0.6972, -1.273, 0.7973), (-0.2063, -1.369, 0.2001), (-0.2063, -1.118, 0.2001), (0.2063, -1.369, 0.2001), (0.2063, -1.118, 0.2001), (-0.2063, -1.312, 0.2001), (-0.2063, -1.307, 0.2001), (-0.2063, -1.18, 0.2001), (-0.2063, -1.175, 0.2001), (0.2063, -1.175, 0.2001), (0.2063, -1.18, 0.2001), (0.2063, -1.307, 0.2001), (0.2063, -1.312, 0.2001), (-0.2063, -1.18, 0.2594), (-0.2063, -1.307, 0.2594), (0.2063, -1.307, 0.2594), (0.2063, -1.18, 0.2594), (-0.06731, -1.118, 0.3731), (-0.2063, -1.118, 0.2341), (-0.1205, -1.118, 0.3625), (-0.1656, -1.118, 0.3324), (-0.1957, -1.118, 0.2873), (-0.2063, -1.369, 0.2341), (-0.06731, -1.369, 0.3731), (-0.1957, -1.369, 0.2873), (-0.1656, -1.369, 0.3324), (-0.1205, -1.369, 0.3625), (0.2063, -1.118, 0.2341), (0.06731, -1.118, 0.3731), (0.1957, -1.118, 0.2873), (0.1656, -1.118, 0.3324), (0.1205, -1.118, 0.3625), (0.06731, -1.369, 0.3731), (0.2063, -1.369, 0.2341), (0.1205, -1.369, 0.3625), (0.1656, -1.369, 0.3324), (0.1957, -1.369, 0.2873), (-0.2063, -1.175, 0.2341), (-0.06731, -1.175, 0.3731), (-0.2063, -1.18, 0.2595), (-0.1957, -1.175, 0.2873), (-0.1656, -1.175, 0.3324), (-0.1205, -1.175, 0.3625), (-0.06731, -1.312, 0.3731), (-0.2063, -1.312, 0.2341), (-0.2063, -1.307, 0.2595), (-0.1205, -1.312, 0.3625), (-0.1656, -1.312, 0.3324), (-0.1957, -1.312, 0.2873), (0.2063, -1.312, 0.2341), (0.06731, -1.312, 0.3731), (0.2063, -1.307, 0.2595), (0.1957, -1.312, 0.2873), (0.1656, -1.312, 0.3324), (0.1205, -1.312, 0.3625), (0.06731, -1.175, 0.3731), (0.2063, -1.175, 0.2341), (0.2063, -1.18, 0.2595), (0.1205, -1.175, 0.3625), (0.1656, -1.175, 0.3324), (0.1957, -1.175, 0.2873)], [], [(0, 1, 3, 2), (2, 3, 7, 6), (6, 7, 5, 4), (4, 5, 1, 0), (2, 6, 4, 0), (7, 3, 1, 5), (8, 9, 11, 10), (10, 11, 15, 14), (14, 15, 13, 12), (12, 13, 9, 8), (10, 14, 12, 8), (15, 11, 9, 13), (17, 16, 18, 19), (20, 22, 23, 21), (25, 24, 23, 22), (27, 26, 20, 21), (24, 27, 21, 23), (26, 25, 22, 20), (17, 19, 25, 26), (18, 16, 27, 24), (16, 17, 26, 27), (19, 18, 24, 25), (29, 35, 36, 31), (31, 36, 83, 54), (35, 64, 66, 40, 34), (28, 32, 71, 49), (35, 29, 45, 64), (42, 41, 40, 43), (38, 42, 43, 37), (34, 40, 41, 33), (39, 30, 60, 76), (70, 77, 59, 50), (29, 31, 54, 56, 57, 58, 55, 44, 46, 47, 48, 45), (32, 28, 30, 39), (30, 28, 49, 51, 52, 53, 50, 59, 61, 62, 63, 60), (84, 83, 36, 37, 43), (66, 65, 82, 84, 43, 40), (39, 76, 78, 42, 38), (72, 71, 32, 33, 41), (78, 77, 70, 72, 41, 42), (32, 39, 38, 33), (36, 35, 34, 37), (33, 38, 37, 34), (64, 67, 66), (67, 68, 66), (68, 69, 66), (69, 65, 66), (70, 73, 72), (73, 74, 72), (74, 75, 72), (75, 71, 72), (76, 79, 78), (79, 80, 78), (80, 81, 78), (81, 77, 78), (82, 85, 84), (85, 86, 84), (86, 87, 84), (87, 83, 84), (70, 50, 53, 73), (73, 53, 52, 74), (74, 52, 51, 75), (75, 51, 49, 71), (44, 65, 69, 46), (46, 69, 68, 47), (47, 68, 67, 48), (48, 67, 64, 45), (82, 55, 58, 85), (85, 58, 57, 86), (86, 57, 56, 87), (87, 56, 54, 83), (59, 77, 81, 61), (61, 81, 80, 62), (62, 80, 79, 63), (63, 79, 76, 60), (44, 55, 82, 65)])
_uv = me_cube_002.uv_layers.new(name='UVMap')
_uv.uv.foreach_set('vector', [0.375, 0.0, 0.625, 0.0, 0.625, 0.25, 0.375, 0.25, 0.375, 0.25, 0.625, 0.25, 0.625, 0.5, 0.375, 0.5, 0.375, 0.5, 0.625, 0.5, 0.625, 0.75, 0.375, 0.75, 0.375, 0.75, 0.625, 0.75, 0.625, 1.0, 0.375, 1.0, 0.125, 0.5, 0.375, 0.5, 0.375, 0.75, 0.125, 0.75, 0.625, 0.5, 0.875, 0.5, 0.875, 0.75, 0.625, 0.75, 0.375, 0.0, 0.625, 0.0, 0.625, 0.25, 0.375, 0.25, 0.375, 0.25, 0.625, 0.25, 0.625, 0.5, 0.375, 0.5, 0.375, 0.5, 0.625, 0.5, 0.625, 0.75, 0.375, 0.75, 0.375, 0.75, 0.625, 0.75, 0.625, 1.0, 0.375, 1.0, 0.125, 0.5, 0.375, 0.5, 0.375, 0.75, 0.125, 0.75, 0.625, 0.5, 0.875, 0.5, 0.875, 0.75, 0.625, 0.75, 0.125, 0.5, 0.125, 0.75, 0.375, 0.75, 0.375, 0.5, 0.125, 0.5, 0.375, 0.5, 0.375, 0.75, 0.125, 0.75, 0.375, 0.5, 0.375, 0.75, 0.375, 0.75, 0.375, 0.5, 0.125, 0.75, 0.125, 0.5, 0.125, 0.5, 0.125, 0.75, 0.375, 0.75, 0.125, 0.75, 0.125, 0.75, 0.375, 0.75, 0.125, 0.5, 0.375, 0.5, 0.375, 0.5, 0.125, 0.5, 0.125, 0.5, 0.375, 0.5, 0.375, 0.5, 0.125, 0.5, 0.375, 0.75, 0.125, 0.75, 0.125, 0.75, 0.375, 0.75, 0.125, 0.75, 0.125, 0.5, 0.125, 0.5, 0.125, 0.75, 0.375, 0.5, 0.375, 0.75, 0.375, 0.75, 0.375, 0.5, 0.125, 0.5, 0.125, 0.5571, 0.375, 0.5571, 0.375, 0.5, 0.375, 0.5, 0.375, 0.5571, 0.375, 0.5571, 0.375, 0.5, 0.125, 0.5571, 0.125, 0.5571, 0.125, 0.5617, 0.125, 0.5617, 0.125, 0.5617, 0.125, 0.75, 0.125, 0.6929, 0.125, 0.6929, 0.125, 0.75, 0.125, 0.5571, 0.125, 0.5, 0.125, 0.5, 0.125, 0.5571, 0.375, 0.6883, 0.125, 0.6883, 0.125, 0.5617, 0.375, 0.5617, 0.375, 0.6883, 0.375, 0.6883, 0.375, 0.5617, 0.375, 0.5617, 0.125, 0.5617, 0.125, 0.5617, 0.125, 0.6883, 0.125, 0.6883, 0.375, 0.6929, 0.375, 0.75, 0.375, 0.75, 0.375, 0.6929, 0.2092, 0.6929, 0.2908, 0.6929, 0.2908, 0.75, 0.2092, 0.75, 0.125, 0.5, 0.375, 0.5, 0.375, 0.5, 0.3729, 0.5, 0.3668, 0.5, 0.323, 0.5, 0.2908, 0.5, 0.2092, 0.5, 0.177, 0.5, 0.1332, 0.5, 0.1271, 0.5, 0.125, 0.5, 0.125, 0.6929, 0.125, 0.75, 0.375, 0.75, 0.375, 0.6929, 0.375, 0.75, 0.125, 0.75, 0.125, 0.75, 0.1271, 0.75, 0.1332, 0.75, 0.177, 0.75, 0.2092, 0.75, 0.2908, 0.75, 0.323, 0.75, 0.3668, 0.75, 0.3729, 0.75, 0.375, 0.75, 0.375, 0.5617, 0.375, 0.5571, 0.375, 0.5571, 0.375, 0.5617, 0.375, 0.5617, 0.125, 0.5617, 0.2092, 0.5571, 0.2908, 0.5571, 0.375, 0.5617, 0.375, 0.5617, 0.125, 0.5617, 0.375, 0.6929, 0.375, 0.6929, 0.375, 0.6883, 0.375, 0.6883, 0.375, 0.6883, 0.125, 0.6883, 0.125, 0.6929, 0.125, 0.6929, 0.125, 0.6883, 0.125, 0.6883, 0.375, 0.6883, 0.2908, 0.6929, 0.2092, 0.6929, 0.125, 0.6883, 0.125, 0.6883, 0.375, 0.6883, 0.125, 0.6929, 0.375, 0.6929, 0.375, 0.6883, 0.125, 0.6883, 0.375, 0.5571, 0.125, 0.5571, 0.125, 0.5617, 0.375, 0.5617, 0.125, 0.6883, 0.375, 0.6883, 0.375, 0.5617, 0.125, 0.5617, 0.125, 0.5571, 0.125, 0.5571, 0.125, 0.5617, 0.125, 0.5571, 0.125, 0.5571, 0.125, 0.5617, 0.125, 0.5571, 0.125, 0.5571, 0.125, 0.5617, 0.125, 0.5571, 0.125, 0.5571, 0.125, 0.5617, 0.2092, 0.6929, 0.177, 0.6929, 0.125, 0.6883, 0.177, 0.6929, 0.1497, 0.6929, 0.125, 0.6883, 0.1497, 0.6929, 0.1314, 0.6929, 0.125, 0.6883, 0.1314, 0.6929, 0.125, 0.6929, 0.125, 0.6883, 0.375, 0.6929, 0.375, 0.6929, 0.375, 0.6883, 0.375, 0.6929, 0.375, 0.6929, 0.375, 0.6883, 0.375, 0.6929, 0.375, 0.6929, 0.375, 0.6883, 0.375, 0.6929, 0.375, 0.6929, 0.375, 0.6883, 0.2908, 0.5571, 0.323, 0.5571, 0.375, 0.5617, 0.323, 0.5571, 0.3503, 0.5571, 0.375, 0.5617, 0.3503, 0.5571, 0.3686, 0.5571, 0.375, 0.5617, 0.3686, 0.5571, 0.375, 0.5571, 0.375, 0.5617, 0.2092, 0.6929, 0.2092, 0.75, 0.177, 0.75, 0.177, 0.6929, 0.177, 0.6929, 0.177, 0.75, 0.1332, 0.75, 0.125, 0.6929, 0.125, 0.6929, 0.1332, 0.75, 0.1271, 0.75, 0.125, 0.6929, 0.125, 0.6929, 0.1271, 0.75, 0.125, 0.75, 0.125, 0.6929, 0.2092, 0.5, 0.2092, 0.5571, 0.177, 0.5571, 0.177, 0.5, 0.177, 0.5, 0.177, 0.5571, 0.125, 0.5571, 0.1332, 0.5, 0.1332, 0.5, 0.125, 0.5571, 0.125, 0.5571, 0.1271, 0.5, 0.1271, 0.5, 0.125, 0.5571, 0.125, 0.5571, 0.125, 0.5, 0.2908, 0.5571, 0.2908, 0.5, 0.323, 0.5, 0.323, 0.5571, 0.323, 0.5571, 0.323, 0.5, 0.3668, 0.5, 0.375, 0.5571, 0.375, 0.5571, 0.3668, 0.5, 0.3729, 0.5, 0.375, 0.5571, 0.375, 0.5571, 0.3729, 0.5, 0.375, 0.5, 0.375, 0.5571, 0.2908, 0.75, 0.2908, 0.6929, 0.323, 0.6929, 0.323, 0.75, 0.323, 0.75, 0.323, 0.6929, 0.375, 0.6929, 0.3668, 0.75, 0.3668, 0.75, 0.375, 0.6929, 0.375, 0.6929, 0.3729, 0.75, 0.3729, 0.75, 0.375, 0.6929, 0.375, 0.6929, 0.375, 0.75, 0.2092, 0.5, 0.2908, 0.5, 0.2908, 0.5571, 0.2092, 0.5571])
me_cube_002.use_remesh_fix_poles = True
me_cube_002.use_remesh_preserve_attributes = False
me_cube_002.update()

# ---- objects
ob_cube = bpy.data.objects.new('Cube', me_cube)
ob_light = bpy.data.objects.new('Light', light_light)
ob_camera = bpy.data.objects.new('Camera', cam_camera)
ob_plane = bpy.data.objects.new('Plane', me_plane)
ob_cube_001 = bpy.data.objects.new('Cube.001', me_cube_001)
ob_cube_002 = bpy.data.objects.new('Cube.002', me_cube_002)

# ---- transforms, parenting, visibility, modifiers, constraints
ob_cube.location = (1.15, 0.0, 0.8223)
ob_cube.lock_rotations_4d = False
ob_cube.empty_display_type = 'ARROWS'
ob_cube.lineart.crease_threshold = 0.0
_m = ob_cube.modifiers.new('Mirror', 'MIRROR')
_m.use_axis = (True, True, False)
ob_light.location = (4.076, 1.005, 5.904)
ob_light.rotation_euler = (0.6503, 0.05522, 1.866)
ob_light.lock_rotations_4d = False
ob_light.empty_display_type = 'ARROWS'
ob_light.color = (0.0, 0.0, 0.0, 0.0)
ob_light.lineart.crease_threshold = 0.0
ob_camera.location = (7.359, -6.926, 4.958)
ob_camera.rotation_euler = (1.109, 0.0, 0.8149)
ob_camera.lock_rotations_4d = False
ob_camera.empty_display_type = 'ARROWS'
ob_camera.color = (0.0, 0.0, 0.0, 0.0)
ob_camera.display_type = 'WIRE'
ob_camera.lineart.crease_threshold = 0.0
ob_plane.location = (0.0, 0.0, 0.0)
ob_plane.scale = (4.894, 4.894, 4.894)
ob_cube_001.location = (-1.301, 0.0, 0.8223)
ob_cube_001.lock_rotations_4d = False
ob_cube_001.empty_display_type = 'ARROWS'
ob_cube_001.lineart.crease_threshold = 0.0
_m = ob_cube_001.modifiers.new('Mirror', 'MIRROR')
_m.use_axis = (True, True, False)
_m.use_clip = True
ob_cube_002.location = (0.124, -1.725, 0.02289)

# ---- collection membership
col_collection.objects.link(ob_cube)
col_collection.objects.link(ob_light)
col_collection.objects.link(ob_camera)
col_collection.objects.link(ob_plane)
col_collection.objects.link(ob_cube_001)
col_collection.objects.link(ob_cube_002)

# ---- scene / render settings (as saved in the file)
scene.camera = ob_camera
scene.frame_start = 1; scene.frame_end = 250; scene.frame_set(1)
scene.render.engine = 'CYCLES'
scene.cycles.sampling_pattern = 'TABULATED_SOBOL'
scene.cycles.use_light_tree = False
scene.view_settings.view_transform = 'Filmic'
bpy.context.view_layer.update()

